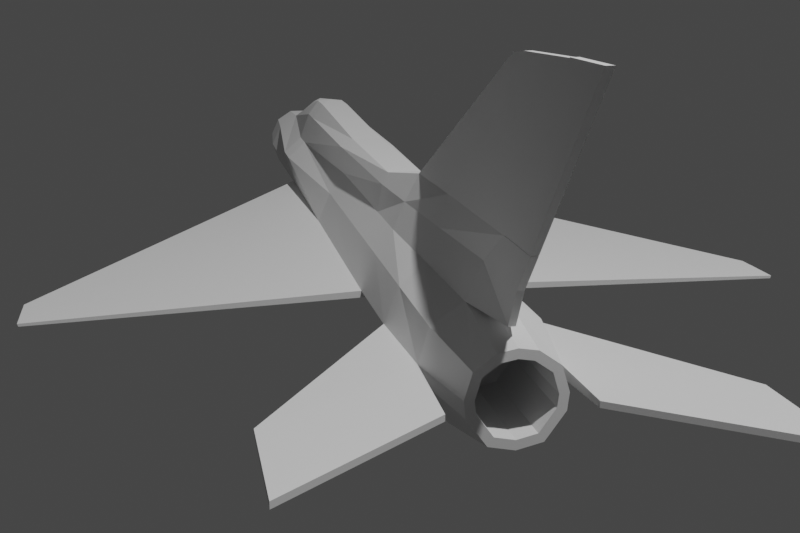 # Source: MiG-21.blend  (saved by Blender 3.0.42; exported with 4.5.12 LTS)
import bpy
from mathutils import Matrix  # noqa: F401  (used for matrix-valued properties, if any)

bpy.ops.wm.read_factory_settings(use_empty=True)
scene = bpy.context.scene
scene.name = 'Scene'

# ---- collections
col_collection = bpy.data.collections.new('Collection'); scene.collection.children.link(col_collection)

# ---- node groups
ng_auto_smooth = bpy.data.node_groups.new('Auto Smooth', 'GeometryNodeTree')
_s = ng_auto_smooth.interface.new_socket(name='Geometry', in_out='OUTPUT', socket_type='NodeSocketGeometry')
_s = ng_auto_smooth.interface.new_socket(name='Geometry', in_out='INPUT', socket_type='NodeSocketGeometry')
_s = ng_auto_smooth.interface.new_socket(name='Angle', in_out='INPUT', socket_type='NodeSocketFloat')
_s.subtype = 'ANGLE'
_s.min_value = 0.0
_s.max_value = 3.142
ng_auto_smooth.is_modifier = True
_N = ng_auto_smooth.nodes; _L = ng_auto_smooth.links
n0 = _N.new('NodeGroupOutput'); n0.name = 'Group Output'; n0.location = (480, -100)
n1 = _N.new('NodeGroupInput'); n1.name = 'Group Input'; n1.location = (-420, -300)
n2 = _N.new('NodeGroupInput'); n2.name = 'Group Input.001'; n2.location = (-60, -100)
n3 = _N.new('GeometryNodeSetShadeSmooth'); n3.name = 'Set Shade Smooth'; n3.location = (120, -100)
n3.domain = 'EDGE'
n4 = _N.new('GeometryNodeSetShadeSmooth'); n4.name = 'Set Shade Smooth.001'; n4.location = (300, -100)
n5 = _N.new('GeometryNodeInputMeshEdgeAngle'); n5.name = 'Edge Angle'; n5.location = (-420, -220)
n6 = _N.new('GeometryNodeInputEdgeSmooth'); n6.name = 'Is Edge Smooth'; n6.location = (-60, -160)
n7 = _N.new('GeometryNodeInputShadeSmooth'); n7.name = 'Is Face Smooth'; n7.location = (-240, -340)
n8 = _N.new('FunctionNodeBooleanMath'); n8.name = 'Boolean Math'; n8.location = (-60, -220)
n9 = _N.new('FunctionNodeCompare'); n9.name = 'Compare'; n9.location = (-240, -180)
n9.operation = 'LESS_EQUAL'
_L.new(n5.outputs[0], n9.inputs[0])
_L.new(n4.outputs[0], n0.inputs[0])
_L.new(n1.outputs[1], n9.inputs[1])
_L.new(n9.outputs[0], n8.inputs[0])
_L.new(n7.outputs[0], n8.inputs[1])
_L.new(n2.outputs[0], n3.inputs[0])
_L.new(n6.outputs[0], n3.inputs[1])
_L.new(n3.outputs[0], n4.inputs[0])
_L.new(n8.outputs[0], n3.inputs[2])
n0.is_active_output = True

# ---- world
world_world = bpy.data.worlds.new('World'); scene.world = world_world
world_world.use_nodes = True; world_world.node_tree.nodes.clear()
_N = world_world.node_tree.nodes; _L = world_world.node_tree.links
n0 = _N.new('ShaderNodeOutputWorld'); n0.name = 'World Output'; n0.location = (300, 300)
n1 = _N.new('ShaderNodeBackground'); n1.name = 'Background'; n1.location = (10, 300)
n1.inputs[0].default_value = (0.05088, 0.05088, 0.05088, 1.0)
_L.new(n1.outputs[0], n0.inputs[0])
n0.is_active_output = True
world_world.color = (0.05088, 0.05088, 0.05088)
world_world.use_sun_shadow = False
world_world.sun_shadow_jitter_overblur = 0.0

# ---- cameras
cam_camera = bpy.data.cameras.new('Camera')
cam_camera.clip_end = 100.0
cam_camera.ortho_scale = 7.314

# ---- lights
light_light = bpy.data.lights.new('Light', 'POINT')
light_light.transmission_factor = 0.0
light_light.energy = 1000.0
light_light.shadow_soft_size = 0.1
light_light.shadow_maximum_resolution = 0.006
light_light.use_absolute_resolution = True

# ---- meshes
me_cylinder = bpy.data.meshes.new('Cylinder')
me_cylinder.from_pydata([(0.8625, 0.0, -1.0), (0.9998, 0.0, 1.0), (0.725, -0.4675, -1.0), (0.8404, -0.5419, 1.0), (0.3572, -0.7853, -1.0), (0.414, -0.9103, 1.0), (-0.1241, -0.8537, -1.0), (-0.09724, -1.094, 1.0), (-0.566, -0.6511, -1.0), (-0.6635, -0.8345, 1.0), (-0.8281, -0.2418, -1.0), (-0.9994, -0.3099, 1.0), (1.06, 0.0, 6.431), (0.8913, -0.5748, 6.431), (0.2356, -0.9654, 6.431), (-0.1031, -1.16, 6.431), (-0.7493, -1.296, 6.431), (-1.147, -0.8443, 6.431), (1.06, 0.0, 7.303), (0.8913, -0.5748, 7.303), (0.2356, -0.9654, 7.303), (-0.1031, -1.16, 7.303), (-0.7493, -1.296, 7.303), (-1.147, -0.8443, 7.303), (1.047, 0.0, 17.54), (0.8803, -0.5677, 17.54), (0.1117, -0.9535, 17.54), (-0.01384, -1.146, 17.54), (-0.695, -0.8741, 17.54), (-1.156, -0.5436, 17.54), (1.047, 0.0, 21.75), (0.8803, -0.5677, 21.75), (0.1117, -1.05, 21.75), (-0.1019, -1.05, 21.75), (-0.695, -0.8741, 21.75), (-1.047, -0.3246, 21.75), (0.904, 2.273e-09, -1.0), (0.7587, -0.4939, -1.0), (0.3701, -0.8296, -1.0), (-0.1383, -0.9019, -1.0), (-0.6051, -0.6878, -1.0), (-0.882, -0.2554, -1.0), (0.8625, 0.0, 1.001), (0.725, -0.4675, 1.001), (0.3572, -0.7853, 1.001), (-0.1241, -0.8537, 1.001), (-0.566, -0.6511, 1.001), (-0.8281, -0.2418, 1.001), (0.282, -7.261, 16.31), (0.2281, -7.28, 16.31), (-0.8816, 2.273e-09, -1.0), (-0.999, 0.0, 1.0), (-1.047, 1.188e-05, 21.75), (-0.8277, 0.0, -1.0), (-0.8277, 0.0, 1.001), (-1.875, -0.1911, 4.425), (-2.14, -0.3287, 6.376), (-2.14, -0.3287, 7.303), (-2.182, -0.05799, 17.54), (-2.281, -0.05799, 22.73), (-1.967, 1.396e-15, 4.425), (-2.173, 4.078e-05, 6.376), (-1.787, -0.6037, 7.303), (-1.787, -0.6037, 6.431), (-1.664, -0.05799, 21.75), (-1.664, -0.3246, 17.54), (-1.43, -0.3099, 2.965), (-1.429, 0.0, 2.965), (-1.164, -0.5458, 11.99), (0.2274, -0.96, 11.99), (-0.06222, -1.154, 11.99), (1.054, 0.0, 11.99), (-0.6997, -0.88, 11.99), (0.8863, -0.5715, 11.99), (0.2818, -7.26, 16.39), (0.2281, -7.28, 16.39), (-1.951, -0.3268, 11.99), (-1.781, -0.6019, 11.99), (-1.158, -0.5442, 16.04), (0.2202, -0.9553, 16.62), (0.2816, -7.26, 16.62), (-1.933, -0.3252, 16.04), (-0.02689, -1.148, 16.62), (1.049, 0.0, 16.04), (-0.6963, -0.8757, 16.04), (0.8819, -0.5687, 16.04), (0.2282, -7.279, 16.62), (-1.7, -0.4482, 16.04), (-1.047, -0.05799, 23.01), (-2.281, -0.05799, 23.86), (-1.664, -0.05799, 23.34), (-4.799, -0.05799, 22.91), (-4.898, -0.05799, 24.98), (-0.05785, -1.146, 19.65), (-0.695, -0.8741, 19.65), (1.047, 0.0, 19.65), (0.8803, -0.5677, 19.65), (-1.102, -0.4341, 19.65), (0.1117, -0.9535, 19.65), (-2.232, -0.05799, 19.65), (-1.664, -0.1913, 19.65), (-4.848, -0.05799, 23.35), (0.5179, -1.243e-07, 23.34), (0.4461, -0.3253, 23.34), (0.08026, -0.5886, 23.34), (-0.1236, -0.611, 23.34), (-0.4502, -0.5112, 23.34), (-0.6447, -0.2398, 23.34), (-0.6869, -1.243e-07, 23.34), (0.725, 0.4675, -1.0), (0.8404, 0.5419, 1.0), (0.3572, 0.7853, -1.0), (0.414, 0.9103, 1.0), (-0.1241, 0.8537, -1.0), (-0.09724, 1.094, 1.0), (-0.566, 0.6511, -1.0), (-0.6635, 0.8345, 1.0), (-0.8281, 0.2418, -1.0), (-0.9994, 0.3099, 1.0), (0.8913, 0.5748, 6.431), (0.2356, 0.9654, 6.431), (-0.1031, 1.16, 6.431), (-0.7493, 1.296, 6.431), (-1.147, 0.8443, 6.431), (0.8913, 0.5748, 7.303), (0.2356, 0.9654, 7.303), (-0.1031, 1.16, 7.303), (-0.7493, 1.296, 7.303), (-1.147, 0.8443, 7.303), (0.8803, 0.5677, 17.54), (0.1117, 0.9535, 17.54), (-0.01384, 1.146, 17.54), (-0.695, 0.8741, 17.54), (-1.156, 0.5436, 17.54), (0.8803, 0.5677, 21.75), (0.1117, 1.05, 21.75), (-0.1019, 1.05, 21.75), (-0.695, 0.8741, 21.75), (-1.047, 0.3246, 21.75), (0.7587, 0.4939, -1.0), (0.3701, 0.8296, -1.0), (-0.1383, 0.9019, -1.0), (-0.6051, 0.6878, -1.0), (-0.882, 0.2554, -1.0), (0.725, 0.4675, 1.001), (0.3572, 0.7853, 1.001), (-0.1241, 0.8537, 1.001), (-0.566, 0.6511, 1.001), (-0.8281, 0.2418, 1.001), (0.282, 7.261, 16.31), (0.2281, 7.28, 16.31), (-1.875, 0.1911, 4.425), (-2.14, 0.3287, 6.376), (-2.14, 0.3287, 7.303), (-2.182, 0.05799, 17.54), (-2.281, 0.05799, 22.73), (-1.787, 0.6037, 7.303), (-1.787, 0.6037, 6.431), (-1.664, 0.05799, 21.75), (-1.664, 0.3246, 17.54), (-1.43, 0.3099, 2.965), (-1.164, 0.5458, 11.99), (0.2274, 0.96, 11.99), (-0.06222, 1.154, 11.99), (-0.6997, 0.88, 11.99), (0.8863, 0.5715, 11.99), (0.2818, 7.26, 16.39), (0.2281, 7.28, 16.39), (-1.951, 0.3268, 11.99), (-1.781, 0.6019, 11.99), (-1.158, 0.5442, 16.04), (0.2202, 0.9553, 16.62), (0.2816, 7.26, 16.62), (-1.933, 0.3252, 16.04), (-0.02689, 1.148, 16.62), (-0.6963, 0.8757, 16.04), (0.8819, 0.5687, 16.04), (0.2282, 7.279, 16.62), (-1.7, 0.4482, 16.04), (-1.047, 0.05799, 23.01), (-2.281, 0.05799, 23.86), (-1.664, 0.05799, 23.34), (-4.799, 0.05799, 22.91), (-4.898, 0.05799, 24.98), (-0.05785, 1.146, 19.65), (-0.695, 0.8741, 19.65), (0.8803, 0.5677, 19.65), (-1.102, 0.4341, 19.65), (0.1117, 0.9535, 19.65), (-2.232, 0.05799, 19.65), (-1.664, 0.1913, 19.65), (-4.848, 0.05799, 23.35), (0.4461, 0.3253, 23.34), (0.08026, 0.5886, 23.34), (-0.1236, 0.611, 23.34), (-0.4502, 0.5112, 23.34), (-0.6447, 0.2398, 23.34), (0.5831, -0.4155, 23.34), (0.6748, -1.243e-07, 23.34), (0.1371, -0.7365, 23.34), (-0.1382, -0.7668, 23.34), (-0.5445, -0.6427, 23.34), (-0.7896, -0.3007, 23.34), (-0.8426, -1.243e-07, 23.34), (0.5831, 0.4155, 23.34), (0.1371, 0.7365, 23.34), (-0.1382, 0.7668, 23.34), (-0.5445, 0.6427, 23.34), (-0.7896, 0.3007, 23.34), (0.4461, -0.3253, 21.32), (0.5179, -2.805e-07, 21.32), (0.08025, -0.5886, 21.32), (-0.1236, -0.611, 21.32), (-0.4502, -0.5112, 21.32), (-0.6447, -0.2398, 21.32), (-0.6869, -2.805e-07, 21.32), (0.4461, 0.3253, 21.32), (0.08025, 0.5886, 21.32), (-0.1236, 0.611, 21.32), (-0.4502, 0.5112, 21.32), (-0.6447, 0.2398, 21.32)], [], [(36, 1, 3, 37), (37, 3, 5, 38), (38, 5, 7, 39), (39, 7, 9, 40), (40, 9, 11, 41), (16, 15, 21, 22), (67, 66, 55, 60), (11, 9, 16, 17), (9, 7, 15, 16), (7, 5, 14, 15), (5, 3, 13, 14), (3, 1, 12, 13), (13, 12, 18, 19), (17, 16, 22, 23), (14, 13, 19, 20), (100, 64, 59, 99), (15, 14, 20, 21), (94, 93, 33, 34), (63, 62, 57, 56), (21, 20, 48, 49), (84, 82, 27, 28), (85, 83, 24, 25), (78, 84, 28, 29), (79, 85, 25, 26), (108, 107, 214, 215), (96, 95, 30, 31), (97, 94, 34, 35), (98, 96, 31, 32), (2, 0, 36, 37), (4, 2, 37, 38), (6, 4, 38, 39), (8, 6, 39, 40), (10, 8, 40, 41), (53, 10, 41, 50), (4, 6, 45, 44), (6, 8, 46, 45), (0, 2, 43, 42), (8, 10, 47, 46), (2, 4, 44, 43), (171, 174, 131, 130), (174, 171, 172, 177), (70, 21, 49, 75), (26, 27, 82, 79), (10, 53, 54, 47), (41, 11, 51, 50), (60, 55, 56, 61), (66, 63, 56, 55), (87, 65, 58, 81), (78, 29, 65, 87), (11, 17, 63, 66), (17, 23, 62, 63), (97, 35, 64, 100), (51, 11, 66, 67), (23, 68, 77, 62), (62, 77, 76, 57), (20, 69, 74, 48), (82, 70, 75, 86), (49, 48, 74, 75), (20, 19, 73, 69), (23, 22, 72, 68), (19, 18, 71, 73), (22, 21, 70, 72), (82, 86, 80, 79), (68, 78, 87, 77), (77, 87, 81, 76), (76, 168, 153, 57), (69, 79, 80, 74), (75, 74, 80, 86), (68, 72, 84, 78), (73, 71, 83, 85), (72, 70, 82, 84), (59, 64, 90, 89), (64, 35, 88, 90), (99, 59, 92, 101), (58, 99, 101, 91), (29, 97, 100, 65), (27, 26, 98, 93), (26, 25, 96, 98), (29, 28, 94, 97), (25, 24, 95, 96), (28, 27, 93, 94), (65, 100, 99, 58), (35, 34, 201, 202), (33, 32, 199, 200), (31, 30, 198, 197), (52, 35, 202, 203), (34, 33, 200, 201), (32, 31, 197, 199), (36, 139, 110, 1), (139, 140, 112, 110), (140, 141, 114, 112), (141, 142, 116, 114), (142, 143, 118, 116), (122, 127, 126, 121), (67, 60, 151, 160), (118, 123, 122, 116), (116, 122, 121, 114), (114, 121, 120, 112), (112, 120, 119, 110), (110, 119, 12, 1), (119, 124, 18, 12), (123, 128, 127, 122), (120, 125, 124, 119), (190, 189, 155, 158), (121, 126, 125, 120), (185, 137, 136, 184), (157, 152, 153, 156), (126, 150, 149, 125), (175, 132, 131, 174), (176, 129, 24, 83), (170, 133, 132, 175), (171, 130, 129, 176), (186, 134, 30, 95), (187, 138, 137, 185), (188, 135, 134, 186), (109, 139, 36, 0), (111, 140, 139, 109), (113, 141, 140, 111), (115, 142, 141, 113), (117, 143, 142, 115), (53, 50, 143, 117), (111, 145, 146, 113), (113, 146, 147, 115), (0, 42, 144, 109), (115, 147, 148, 117), (109, 144, 145, 111), (43, 44, 45, 46, 47, 54, 148, 147, 146, 145, 144, 42), (163, 167, 150, 126), (117, 148, 54, 53), (143, 50, 51, 118), (60, 61, 152, 151), (160, 151, 152, 157), (178, 173, 154, 159), (170, 178, 159, 133), (118, 160, 157, 123), (123, 157, 156, 128), (187, 190, 158, 138), (51, 67, 160, 118), (128, 156, 169, 161), (156, 153, 168, 169), (81, 173, 168, 76), (125, 149, 166, 162), (174, 177, 167, 163), (150, 167, 166, 149), (125, 162, 165, 124), (128, 161, 164, 127), (124, 165, 71, 18), (127, 164, 163, 126), (161, 169, 178, 170), (169, 168, 173, 178), (56, 57, 61), (162, 166, 172, 171), (167, 177, 172, 166), (161, 170, 175, 164), (165, 176, 83, 71), (164, 175, 174, 163), (155, 180, 181, 158), (158, 181, 179, 138), (59, 155, 183, 92), (189, 191, 183, 155), (154, 182, 191, 189), (133, 159, 190, 187), (131, 184, 188, 130), (130, 188, 186, 129), (133, 187, 185, 132), (129, 186, 95, 24), (132, 185, 184, 131), (159, 154, 189, 190), (33, 93, 98, 32), (136, 135, 188, 184), (138, 208, 207, 137), (136, 206, 205, 135), (134, 204, 198, 30), (52, 203, 208, 138), (137, 207, 206, 136), (135, 205, 204, 134), (102, 103, 197, 198), (103, 104, 199, 197), (104, 105, 200, 199), (105, 106, 201, 200), (106, 107, 202, 201), (107, 108, 203, 202), (192, 102, 198, 204), (193, 192, 204, 205), (194, 193, 205, 206), (195, 194, 206, 207), (196, 195, 207, 208), (108, 196, 208, 203), (210, 216, 217, 218, 219, 220, 215, 214, 213, 212, 211, 209), (105, 104, 211, 212), (194, 195, 219, 218), (102, 192, 216, 210), (106, 105, 212, 213), (195, 196, 220, 219), (103, 102, 210, 209), (192, 193, 217, 216), (107, 106, 213, 214), (196, 108, 215, 220), (104, 103, 209, 211), (193, 194, 218, 217), (35, 52, 88), (90, 88, 179, 181), (89, 90, 181, 180), (89, 180, 155, 59), (101, 92, 183, 191), (91, 101, 191, 182), (91, 182, 154, 58), (58, 154, 173, 81), (61, 153, 152), (61, 57, 153), (176, 165, 162, 171), (85, 79, 69, 73), (88, 52, 179), (179, 52, 138)])
_uv = me_cylinder.uv_layers.new(name='UVMap')
_uv.uv.foreach_set('vector', [0.7273, 0.5, 0.7273, 1.0, 0.6364, 1.0, 0.6364, 0.5, 0.6364, 0.5, 0.6364, 1.0, 0.5455, 1.0, 0.5455, 0.5, 0.5455, 0.5, 0.5455, 1.0, 0.4545, 1.0, 0.4545, 0.5, 0.4545, 0.5, 0.4545, 1.0, 0.3636, 1.0, 0.3636, 0.5, 0.3636, 0.5, 0.3636, 1.0, 0.2727, 1.0, 0.2727, 0.5, 0.3636, 1.0, 0.4545, 1.0, 0.4545, 1.0, 0.3636, 1.0, 0.2275, 1.0, 0.2727, 1.0, 0.2727, 1.0, 0.2275, 1.0, 0.2727, 1.0, 0.3636, 1.0, 0.3636, 1.0, 0.2727, 1.0, 0.3636, 1.0, 0.4545, 1.0, 0.4545, 1.0, 0.3636, 1.0, 0.4545, 1.0, 0.5455, 1.0, 0.5455, 1.0, 0.4545, 1.0, 0.5455, 1.0, 0.6364, 1.0, 0.6364, 1.0, 0.5455, 1.0, 0.6364, 1.0, 0.7273, 1.0, 0.7273, 1.0, 0.6364, 1.0, 0.6364, 1.0, 0.7273, 1.0, 0.7273, 1.0, 0.6364, 1.0, 0.2727, 1.0, 0.3636, 1.0, 0.3636, 1.0, 0.2727, 1.0, 0.5455, 1.0, 0.6364, 1.0, 0.6364, 1.0, 0.5455, 1.0, 0.2727, 1.0, 0.2727, 1.0, 0.2727, 1.0, 0.2727, 1.0, 0.4545, 1.0, 0.5455, 1.0, 0.5455, 1.0, 0.4545, 1.0, 0.3636, 1.0, 0.4545, 1.0, 0.4545, 1.0, 0.3636, 1.0, 0.2727, 1.0, 0.2727, 1.0, 0.2727, 1.0, 0.2727, 1.0, 0.4545, 1.0, 0.5455, 1.0, 0.5455, 1.0, 0.4545, 1.0, 0.3636, 1.0, 0.4545, 1.0, 0.4545, 1.0, 0.3636, 1.0, 0.6364, 1.0, 0.7273, 1.0, 0.7273, 1.0, 0.6364, 1.0, 0.2727, 1.0, 0.3636, 1.0, 0.3636, 1.0, 0.2727, 1.0, 0.5455, 1.0, 0.6364, 1.0, 0.6364, 1.0, 0.5455, 1.0, 0.1379, 0.4904, 0.1345, 0.4407, 0.1345, 0.4407, 0.1379, 0.4904, 0.6364, 1.0, 0.7273, 1.0, 0.7273, 1.0, 0.6364, 1.0, 0.2727, 1.0, 0.3636, 1.0, 0.3636, 1.0, 0.2727, 1.0, 0.5455, 1.0, 0.6364, 1.0, 0.6364, 1.0, 0.5455, 1.0, 0.895, 0.1243, 0.9399, 0.2227, 0.9876, 0.2158, 0.9314, 0.09283, 0.8041, 0.06587, 0.895, 0.1243, 0.9314, 0.09283, 0.8176, 0.01972, 0.6959, 0.06587, 0.8041, 0.06587, 0.8176, 0.01972, 0.6824, 0.01972, 0.605, 0.1243, 0.6959, 0.06587, 0.6824, 0.01972, 0.5686, 0.09283, 0.5601, 0.2227, 0.605, 0.1243, 0.5686, 0.09283, 0.5124, 0.2158, 0.5677, 0.2759, 0.5601, 0.2227, 0.5124, 0.2158, 0.522, 0.2824, 0.8041, 0.06587, 0.6959, 0.06587, 0.6959, 0.06587, 0.8041, 0.06587, 0.6959, 0.06587, 0.605, 0.1243, 0.605, 0.1243, 0.6959, 0.06587, 0.9399, 0.2227, 0.895, 0.1243, 0.895, 0.1243, 0.9399, 0.2227, 0.605, 0.1243, 0.5601, 0.2227, 0.5601, 0.2227, 0.605, 0.1243, 0.895, 0.1243, 0.8041, 0.06587, 0.8041, 0.06587, 0.895, 0.1243, 0.5455, 1.0, 0.4545, 1.0, 0.4545, 1.0, 0.5455, 1.0, 0.4545, 1.0, 0.5455, 1.0, 0.5455, 1.0, 0.4545, 1.0, 0.4545, 1.0, 0.4545, 1.0, 0.4545, 1.0, 0.4545, 1.0, 0.5455, 1.0, 0.4545, 1.0, 0.4545, 1.0, 0.5455, 1.0, 0.5601, 0.2227, 0.5677, 0.2759, 0.5677, 0.2759, 0.5601, 0.2227, 0.2727, 0.5, 0.2727, 1.0, 0.2275, 1.0, 0.2275, 0.5, 0.2275, 1.0, 0.2727, 1.0, 0.2727, 1.0, 0.2275, 1.0, 0.2727, 1.0, 0.2727, 1.0, 0.2727, 1.0, 0.2727, 1.0, 0.2727, 1.0, 0.2727, 1.0, 0.2727, 1.0, 0.2727, 1.0, 0.2727, 1.0, 0.2727, 1.0, 0.2727, 1.0, 0.2727, 1.0, 0.2727, 1.0, 0.2727, 1.0, 0.2727, 1.0, 0.2727, 1.0, 0.2727, 1.0, 0.2727, 1.0, 0.2727, 1.0, 0.2727, 1.0, 0.2727, 1.0, 0.2727, 1.0, 0.2727, 1.0, 0.2727, 1.0, 0.2275, 1.0, 0.2727, 1.0, 0.2727, 1.0, 0.2275, 1.0, 0.2727, 1.0, 0.2727, 1.0, 0.2727, 1.0, 0.2727, 1.0, 0.2727, 1.0, 0.2727, 1.0, 0.2727, 1.0, 0.2727, 1.0, 0.5455, 1.0, 0.5455, 1.0, 0.5455, 1.0, 0.5455, 1.0, 0.4545, 1.0, 0.4545, 1.0, 0.4545, 1.0, 0.4545, 1.0, 0.4545, 1.0, 0.5455, 1.0, 0.5455, 1.0, 0.4545, 1.0, 0.5455, 1.0, 0.6364, 1.0, 0.6364, 1.0, 0.5455, 1.0, 0.2727, 1.0, 0.3636, 1.0, 0.3636, 1.0, 0.2727, 1.0, 0.6364, 1.0, 0.7273, 1.0, 0.7273, 1.0, 0.6364, 1.0, 0.3636, 1.0, 0.4545, 1.0, 0.4545, 1.0, 0.3636, 1.0, 0.4545, 1.0, 0.4545, 1.0, 0.5455, 1.0, 0.5455, 1.0, 0.2727, 1.0, 0.2727, 1.0, 0.2727, 1.0, 0.2727, 1.0, 0.2727, 1.0, 0.2727, 1.0, 0.2727, 1.0, 0.2727, 1.0, 0.2727, 1.0, 0.2727, 1.0, 0.2727, 1.0, 0.2727, 1.0, 0.5455, 1.0, 0.5455, 1.0, 0.5455, 1.0, 0.5455, 1.0, 0.4545, 1.0, 0.5455, 1.0, 0.5455, 1.0, 0.4545, 1.0, 0.2727, 1.0, 0.3636, 1.0, 0.3636, 1.0, 0.2727, 1.0, 0.6364, 1.0, 0.7273, 1.0, 0.7273, 1.0, 0.6364, 1.0, 0.3636, 1.0, 0.4545, 1.0, 0.4545, 1.0, 0.3636, 1.0, 0.2727, 1.0, 0.2727, 1.0, 0.2727, 1.0, 0.2727, 1.0, 0.2727, 1.0, 0.2727, 1.0, 0.2727, 1.0, 0.2727, 1.0, 0.2727, 1.0, 0.2727, 1.0, 0.2727, 1.0, 0.2727, 1.0, 0.2727, 1.0, 0.2727, 1.0, 0.2727, 1.0, 0.2727, 1.0, 0.2727, 1.0, 0.2727, 1.0, 0.2727, 1.0, 0.2727, 1.0, 0.4545, 1.0, 0.5455, 1.0, 0.5455, 1.0, 0.4545, 1.0, 0.5455, 1.0, 0.6364, 1.0, 0.6364, 1.0, 0.5455, 1.0, 0.2727, 1.0, 0.3636, 1.0, 0.3636, 1.0, 0.2727, 1.0, 0.6364, 1.0, 0.7273, 1.0, 0.7273, 1.0, 0.6364, 1.0, 0.3636, 1.0, 0.4545, 1.0, 0.4545, 1.0, 0.3636, 1.0, 0.2727, 1.0, 0.2727, 1.0, 0.2727, 1.0, 0.2727, 1.0, 0.2727, 1.0, 0.3636, 1.0, 0.3636, 1.0, 0.2727, 1.0, 0.1824, 0.01972, 0.3176, 0.01972, 0.3176, 0.01972, 0.1824, 0.01972, 0.6364, 1.0, 0.7273, 1.0, 0.7273, 1.0, 0.6364, 1.0, 0.02202, 0.2824, 0.01244, 0.2158, 0.01244, 0.2158, 0.02202, 0.2824, 0.3636, 1.0, 0.4545, 1.0, 0.4545, 1.0, 0.3636, 1.0, 0.5455, 1.0, 0.6364, 1.0, 0.6364, 1.0, 0.5455, 1.0, 0.7273, 0.5, 0.6364, 0.5, 0.6364, 1.0, 0.7273, 1.0, 0.6364, 0.5, 0.5455, 0.5, 0.5455, 1.0, 0.6364, 1.0, 0.5455, 0.5, 0.4545, 0.5, 0.4545, 1.0, 0.5455, 1.0, 0.4545, 0.5, 0.3636, 0.5, 0.3636, 1.0, 0.4545, 1.0, 0.3636, 0.5, 0.2727, 0.5, 0.2727, 1.0, 0.3636, 1.0, 0.3636, 1.0, 0.3636, 1.0, 0.4545, 1.0, 0.4545, 1.0, 0.2275, 1.0, 0.2275, 1.0, 0.2727, 1.0, 0.2727, 1.0, 0.2727, 1.0, 0.2727, 1.0, 0.3636, 1.0, 0.3636, 1.0, 0.3636, 1.0, 0.3636, 1.0, 0.4545, 1.0, 0.4545, 1.0, 0.4545, 1.0, 0.4545, 1.0, 0.5455, 1.0, 0.5455, 1.0, 0.5455, 1.0, 0.5455, 1.0, 0.6364, 1.0, 0.6364, 1.0, 0.6364, 1.0, 0.6364, 1.0, 0.7273, 1.0, 0.7273, 1.0, 0.6364, 1.0, 0.6364, 1.0, 0.7273, 1.0, 0.7273, 1.0, 0.2727, 1.0, 0.2727, 1.0, 0.3636, 1.0, 0.3636, 1.0, 0.5455, 1.0, 0.5455, 1.0, 0.6364, 1.0, 0.6364, 1.0, 0.2727, 1.0, 0.2727, 1.0, 0.2727, 1.0, 0.2727, 1.0, 0.4545, 1.0, 0.4545, 1.0, 0.5455, 1.0, 0.5455, 1.0, 0.3636, 1.0, 0.3636, 1.0, 0.4545, 1.0, 0.4545, 1.0, 0.2727, 1.0, 0.2727, 1.0, 0.2727, 1.0, 0.2727, 1.0, 0.4545, 1.0, 0.4545, 1.0, 0.5455, 1.0, 0.5455, 1.0, 0.3636, 1.0, 0.3636, 1.0, 0.4545, 1.0, 0.4545, 1.0, 0.6364, 1.0, 0.6364, 1.0, 0.7273, 1.0, 0.7273, 1.0, 0.2727, 1.0, 0.2727, 1.0, 0.3636, 1.0, 0.3636, 1.0, 0.5455, 1.0, 0.5455, 1.0, 0.6364, 1.0, 0.6364, 1.0, 0.6364, 1.0, 0.6364, 1.0, 0.7273, 1.0, 0.7273, 1.0, 0.2727, 1.0, 0.2727, 1.0, 0.3636, 1.0, 0.3636, 1.0, 0.5455, 1.0, 0.5455, 1.0, 0.6364, 1.0, 0.6364, 1.0, 0.895, 0.1243, 0.9314, 0.09283, 0.9876, 0.2158, 0.9399, 0.2227, 0.8041, 0.06587, 0.8176, 0.01972, 0.9314, 0.09283, 0.895, 0.1243, 0.6959, 0.06587, 0.6824, 0.01972, 0.8176, 0.01972, 0.8041, 0.06587, 0.605, 0.1243, 0.5686, 0.09283, 0.6824, 0.01972, 0.6959, 0.06587, 0.5601, 0.2227, 0.5124, 0.2158, 0.5686, 0.09283, 0.605, 0.1243, 0.5677, 0.2759, 0.522, 0.2824, 0.5124, 0.2158, 0.5601, 0.2227, 0.8041, 0.06587, 0.8041, 0.06587, 0.6959, 0.06587, 0.6959, 0.06587, 0.6959, 0.06587, 0.6959, 0.06587, 0.605, 0.1243, 0.605, 0.1243, 0.9399, 0.2227, 0.9399, 0.2227, 0.895, 0.1243, 0.895, 0.1243, 0.605, 0.1243, 0.605, 0.1243, 0.5601, 0.2227, 0.5601, 0.2227, 0.895, 0.1243, 0.895, 0.1243, 0.8041, 0.06587, 0.8041, 0.06587, 0.895, 0.1243, 0.8041, 0.06587, 0.6959, 0.06587, 0.605, 0.1243, 0.5601, 0.2227, 0.5677, 0.2759, 0.5601, 0.2227, 0.605, 0.1243, 0.6959, 0.06587, 0.8041, 0.06587, 0.895, 0.1243, 0.9399, 0.2227, 0.4545, 1.0, 0.4545, 1.0, 0.4545, 1.0, 0.4545, 1.0, 0.5601, 0.2227, 0.5601, 0.2227, 0.5677, 0.2759, 0.5677, 0.2759, 0.2727, 0.5, 0.2275, 0.5, 0.2275, 1.0, 0.2727, 1.0, 0.2275, 1.0, 0.2275, 1.0, 0.2727, 1.0, 0.2727, 1.0, 0.2727, 1.0, 0.2727, 1.0, 0.2727, 1.0, 0.2727, 1.0, 0.2727, 1.0, 0.2727, 1.0, 0.2727, 1.0, 0.2727, 1.0, 0.2727, 1.0, 0.2727, 1.0, 0.2727, 1.0, 0.2727, 1.0, 0.2727, 1.0, 0.2727, 1.0, 0.2727, 1.0, 0.2727, 1.0, 0.2727, 1.0, 0.2727, 1.0, 0.2727, 1.0, 0.2727, 1.0, 0.2727, 1.0, 0.2727, 1.0, 0.2727, 1.0, 0.2727, 1.0, 0.2275, 1.0, 0.2275, 1.0, 0.2727, 1.0, 0.2727, 1.0, 0.2727, 1.0, 0.2727, 1.0, 0.2727, 1.0, 0.2727, 1.0, 0.2727, 1.0, 0.2727, 1.0, 0.2727, 1.0, 0.2727, 1.0, 0.2727, 1.0, 0.2727, 1.0, 0.2727, 1.0, 0.2727, 1.0, 0.5455, 1.0, 0.5455, 1.0, 0.5455, 1.0, 0.5455, 1.0, 0.4545, 1.0, 0.4545, 1.0, 0.4545, 1.0, 0.4545, 1.0, 0.4545, 1.0, 0.4545, 1.0, 0.5455, 1.0, 0.5455, 1.0, 0.5455, 1.0, 0.5455, 1.0, 0.6364, 1.0, 0.6364, 1.0, 0.2727, 1.0, 0.2727, 1.0, 0.3636, 1.0, 0.3636, 1.0, 0.6364, 1.0, 0.6364, 1.0, 0.7273, 1.0, 0.7273, 1.0, 0.3636, 1.0, 0.3636, 1.0, 0.4545, 1.0, 0.4545, 1.0, 0.2727, 1.0, 0.2727, 1.0, 0.2727, 1.0, 0.2727, 1.0, 0.2727, 1.0, 0.2727, 1.0, 0.2727, 1.0, 0.2727, 1.0, 0.2727, 1.0, 0.2727, 1.0, 0.2727, 1.0, 0.5455, 1.0, 0.5455, 1.0, 0.5455, 1.0, 0.5455, 1.0, 0.4545, 1.0, 0.4545, 1.0, 0.5455, 1.0, 0.5455, 1.0, 0.2727, 1.0, 0.2727, 1.0, 0.3636, 1.0, 0.3636, 1.0, 0.6364, 1.0, 0.6364, 1.0, 0.7273, 1.0, 0.7273, 1.0, 0.3636, 1.0, 0.3636, 1.0, 0.4545, 1.0, 0.4545, 1.0, 0.2727, 1.0, 0.2727, 1.0, 0.2727, 1.0, 0.2727, 1.0, 0.2727, 1.0, 0.2727, 1.0, 0.2727, 1.0, 0.2727, 1.0, 0.2727, 1.0, 0.2727, 1.0, 0.2727, 1.0, 0.2727, 1.0, 0.2727, 1.0, 0.2727, 1.0, 0.2727, 1.0, 0.2727, 1.0, 0.2727, 1.0, 0.2727, 1.0, 0.2727, 1.0, 0.2727, 1.0, 0.2727, 1.0, 0.2727, 1.0, 0.2727, 1.0, 0.2727, 1.0, 0.4545, 1.0, 0.4545, 1.0, 0.5455, 1.0, 0.5455, 1.0, 0.5455, 1.0, 0.5455, 1.0, 0.6364, 1.0, 0.6364, 1.0, 0.2727, 1.0, 0.2727, 1.0, 0.3636, 1.0, 0.3636, 1.0, 0.6364, 1.0, 0.6364, 1.0, 0.7273, 1.0, 0.7273, 1.0, 0.3636, 1.0, 0.3636, 1.0, 0.4545, 1.0, 0.4545, 1.0, 0.2727, 1.0, 0.2727, 1.0, 0.2727, 1.0, 0.2727, 1.0, 0.4545, 1.0, 0.4545, 1.0, 0.5455, 1.0, 0.5455, 1.0, 0.4545, 1.0, 0.5455, 1.0, 0.5455, 1.0, 0.4545, 1.0, 0.2727, 1.0, 0.2727, 1.0, 0.3636, 1.0, 0.3636, 1.0, 0.1824, 0.01972, 0.1824, 0.01972, 0.3176, 0.01972, 0.3176, 0.01972, 0.6364, 1.0, 0.6364, 1.0, 0.7273, 1.0, 0.7273, 1.0, 0.02202, 0.2824, 0.02202, 0.2824, 0.01244, 0.2158, 0.01244, 0.2158, 0.3636, 1.0, 0.3636, 1.0, 0.4545, 1.0, 0.4545, 1.0, 0.5455, 1.0, 0.5455, 1.0, 0.6364, 1.0, 0.6364, 1.0, 0.6443, 0.9442, 0.5805, 0.8628, 0.6364, 1.0, 0.7273, 1.0, 0.5805, 0.8628, 0.3894, 0.4361, 0.3176, 0.01972, 0.6364, 1.0, 0.3894, 0.4361, 0.4076, 0.7703, 0.4545, 1.0, 0.3176, 0.01972, 0.4076, 0.7703, 0.3297, 0.8336, 0.3636, 1.0, 0.4545, 1.0, 0.3297, 0.8336, 0.1345, 0.4407, 0.01244, 0.2158, 0.3636, 1.0, 0.1345, 0.4407, 0.1379, 0.4904, 0.02202, 0.2824, 0.01244, 0.2158, 0.6008, 0.9515, 0.6443, 0.9442, 0.7273, 1.0, 0.6364, 1.0, 0.4641, 0.7887, 0.6008, 0.9515, 0.6364, 1.0, 0.5455, 1.0, 0.3165, 0.4685, 0.4641, 0.7887, 0.5455, 1.0, 0.1824, 0.01972, 0.332, 0.8265, 0.3165, 0.4685, 0.1824, 0.01972, 0.3636, 1.0, 0.2593, 0.8161, 0.332, 0.8265, 0.3636, 1.0, 0.2727, 1.0, 0.1379, 0.4904, 0.2593, 0.8161, 0.2727, 1.0, 0.02202, 0.2824, 0.6443, 0.9442, 0.6008, 0.9515, 0.4641, 0.7887, 0.3165, 0.4685, 0.332, 0.8265, 0.2593, 0.8161, 0.1379, 0.4904, 0.1345, 0.4407, 0.3297, 0.8336, 0.4076, 0.7703, 0.3894, 0.4361, 0.5805, 0.8628, 0.4076, 0.7703, 0.3894, 0.4361, 0.3894, 0.4361, 0.4076, 0.7703, 0.3165, 0.4685, 0.332, 0.8265, 0.332, 0.8265, 0.3165, 0.4685, 0.6443, 0.9442, 0.6008, 0.9515, 0.6008, 0.9515, 0.6443, 0.9442, 0.3297, 0.8336, 0.4076, 0.7703, 0.4076, 0.7703, 0.3297, 0.8336, 0.332, 0.8265, 0.2593, 0.8161, 0.2593, 0.8161, 0.332, 0.8265, 0.5805, 0.8628, 0.6443, 0.9442, 0.6443, 0.9442, 0.5805, 0.8628, 0.6008, 0.9515, 0.4641, 0.7887, 0.4641, 0.7887, 0.6008, 0.9515, 0.1345, 0.4407, 0.3297, 0.8336, 0.3297, 0.8336, 0.1345, 0.4407, 0.2593, 0.8161, 0.1379, 0.4904, 0.1379, 0.4904, 0.2593, 0.8161, 0.3894, 0.4361, 0.5805, 0.8628, 0.5805, 0.8628, 0.3894, 0.4361, 0.4641, 0.7887, 0.3165, 0.4685, 0.3165, 0.4685, 0.4641, 0.7887, 0.2727, 1.0, 0.2727, 1.0, 0.2727, 1.0, 0.2727, 1.0, 0.2727, 1.0, 0.2727, 1.0, 0.2727, 1.0, 0.2727, 1.0, 0.2727, 1.0, 0.2727, 1.0, 0.2727, 1.0, 0.2727, 1.0, 0.2727, 1.0, 0.2727, 1.0, 0.2727, 1.0, 0.2727, 1.0, 0.2727, 1.0, 0.2727, 1.0, 0.2727, 1.0, 0.2727, 1.0, 0.2727, 1.0, 0.2727, 1.0, 0.2727, 1.0, 0.2727, 1.0, 0.2727, 1.0, 0.2727, 1.0, 0.2727, 1.0, 0.2727, 1.0, 0.2727, 1.0, 0.2727, 1.0, 0.2727, 1.0, 0.2727, 1.0, 0.2727, 1.0, 0.2727, 1.0, 0.2727, 1.0, 0.2727, 1.0, 0.2727, 1.0, 0.6364, 1.0, 0.6364, 1.0, 0.5455, 1.0, 0.5455, 1.0, 0.6364, 1.0, 0.5455, 1.0, 0.5455, 1.0, 0.6364, 1.0, 0.2727, 1.0, 0.2727, 1.0, 0.2727, 1.0, 0.2727, 1.0, 0.2727, 1.0, 0.2727, 1.0])
me_cylinder.update()
me_cylinder_001 = bpy.data.meshes.new('Cylinder.001')
me_cylinder_001.from_pydata([(0.1147, -1.05, 0.01241), (-0.0988, -1.05, 0.01241), (-0.05479, -1.146, -2.094), (0.1147, -0.9535, -2.094), (0.01902, -3.65, 3.118), (-0.08451, -3.65, 3.118), (-0.08451, -3.65, 1.815), (0.01902, -3.65, 1.815), (0.01902, -1.102, 1.883), (-0.08451, -1.102, 1.883), (0.01902, -3.65, 3.856), (-0.08451, -3.65, 3.856), (0.1147, 1.05, 0.01241), (-0.0988, 1.05, 0.01241), (-0.05479, 1.146, -2.094), (0.1147, 0.9535, -2.094), (0.01902, 3.65, 3.118), (-0.08451, 3.65, 3.118), (-0.08451, 3.65, 1.815), (0.01902, 3.65, 1.815), (0.01902, 1.102, 1.883), (-0.08451, 1.102, 1.883), (0.01902, 3.65, 3.856), (-0.08451, 3.65, 3.856)], [], [(3, 0, 4, 7), (6, 7, 4, 5), (1, 2, 6, 5), (2, 3, 7, 6), (5, 4, 10, 11), (8, 9, 11, 10), (1, 5, 11, 9), (0, 1, 9, 8), (4, 0, 8, 10), (1, 0, 3, 2), (15, 19, 16, 12), (18, 17, 16, 19), (13, 17, 18, 14), (14, 18, 19, 15), (17, 23, 22, 16), (20, 22, 23, 21), (13, 21, 23, 17), (12, 20, 21, 13), (16, 22, 20, 12), (13, 14, 15, 12)])
_uv = me_cylinder_001.uv_layers.new(name='UVMap')
_uv.uv.foreach_set('vector', [0.5455, 1.0, 0.5455, 1.0, 0.5455, 1.0, 0.5455, 1.0, 0.4545, 1.0, 0.5455, 1.0, 0.5455, 1.0, 0.4545, 1.0, 0.4545, 1.0, 0.4545, 1.0, 0.4545, 1.0, 0.4545, 1.0, 0.4545, 1.0, 0.5455, 1.0, 0.5455, 1.0, 0.4545, 1.0, 0.4545, 1.0, 0.5455, 1.0, 0.5455, 1.0, 0.4545, 1.0, 0.3176, 0.01972, 0.1824, 0.01972, 0.1824, 0.01972, 0.3176, 0.01972, 0.4545, 1.0, 0.4545, 1.0, 0.4545, 1.0, 0.4545, 1.0, 0.3176, 0.01972, 0.1824, 0.01972, 0.1824, 0.01972, 0.3176, 0.01972, 0.5455, 1.0, 0.5455, 1.0, 0.5455, 1.0, 0.5455, 1.0, 0.4545, 1.0, 0.5455, 1.0, 0.5455, 1.0, 0.4545, 1.0, 0.5455, 1.0, 0.5455, 1.0, 0.5455, 1.0, 0.5455, 1.0, 0.4545, 1.0, 0.4545, 1.0, 0.5455, 1.0, 0.5455, 1.0, 0.4545, 1.0, 0.4545, 1.0, 0.4545, 1.0, 0.4545, 1.0, 0.4545, 1.0, 0.4545, 1.0, 0.5455, 1.0, 0.5455, 1.0, 0.4545, 1.0, 0.4545, 1.0, 0.5455, 1.0, 0.5455, 1.0, 0.3176, 0.01972, 0.3176, 0.01972, 0.1824, 0.01972, 0.1824, 0.01972, 0.4545, 1.0, 0.4545, 1.0, 0.4545, 1.0, 0.4545, 1.0, 0.3176, 0.01972, 0.3176, 0.01972, 0.1824, 0.01972, 0.1824, 0.01972, 0.5455, 1.0, 0.5455, 1.0, 0.5455, 1.0, 0.5455, 1.0, 0.4545, 1.0, 0.4545, 1.0, 0.5455, 1.0, 0.5455, 1.0])
me_cylinder_001.update()
me_cylinder_002 = bpy.data.meshes.new('Cylinder.002')
me_cylinder_002.from_pydata([(0.0505, -0.05798, -0.1257), (0.05049, -0.05798, 1.003), (-2.566, -0.05799, 2.125), (-2.566, -0.05799, 3.163), (0.0505, 0.05799, -0.1257), (0.05049, 0.05799, 1.003), (-2.566, 0.05799, 2.125), (-2.566, 0.05799, 3.163)], [], [(0, 1, 3, 2), (4, 6, 7, 5), (1, 5, 7, 3), (3, 7, 6, 2), (1, 0, 4, 5), (0, 2, 6, 4)])
_uv = me_cylinder_002.uv_layers.new(name='UVMap')
_uv.uv.foreach_set('vector', [0.2727, 1.0, 0.2727, 1.0, 0.2727, 1.0, 0.2727, 1.0, 0.2727, 1.0, 0.2727, 1.0, 0.2727, 1.0, 0.2727, 1.0, 0.2727, 1.0, 0.2727, 1.0, 0.2727, 1.0, 0.2727, 1.0, 0.2727, 1.0, 0.2727, 1.0, 0.2727, 1.0, 0.2727, 1.0, 0.2727, 1.0, 0.2727, 1.0, 0.2727, 1.0, 0.2727, 1.0, 0.2727, 1.0, 0.2727, 1.0, 0.2727, 1.0, 0.2727, 1.0])
me_cylinder_002.update()
me_cylinder_003 = bpy.data.meshes.new('Cylinder.003')
me_cylinder_003.from_pydata([(-0.0405, -0.9535, 0.9542), (-0.166, -1.146, 0.9542), (0.06802, -0.9553, 0.03192), (-0.1791, -1.148, 0.03192), (-0.0405, 0.9535, 0.9542), (-0.166, 1.146, 0.9542), (0.06802, 0.9553, 0.03192), (-0.1791, 1.148, 0.03192), (-0.045, -4.212, 0.9135), (0.04441, -4.107, 0.9135), (-0.05154, -4.214, 0.03192), (0.09871, -4.108, 0.03192), (-0.045, 4.212, 0.9135), (0.04441, 4.107, 0.9135), (-0.05154, 4.214, 0.03192), (0.09871, 4.108, 0.03192)], [], [(11, 9, 8, 10), (5, 7, 6, 4), (1, 0, 2, 3), (10, 3, 2, 11), (14, 15, 6, 7), (1, 3, 10, 8), (2, 0, 9, 11), (0, 1, 8, 9), (14, 12, 13, 15), (5, 12, 14, 7), (6, 15, 13, 4), (4, 13, 12, 5)])
_uv = me_cylinder_003.uv_layers.new(name='UVMap')
_uv.uv.foreach_set('vector', [0.5455, 1.0, 0.5455, 1.0, 0.4545, 1.0, 0.4545, 1.0, 0.4545, 1.0, 0.4545, 1.0, 0.5455, 1.0, 0.5455, 1.0, 0.4545, 1.0, 0.5455, 1.0, 0.5455, 1.0, 0.4545, 1.0, 0.4545, 1.0, 0.4545, 1.0, 0.5455, 1.0, 0.5455, 1.0, 0.4545, 1.0, 0.5455, 1.0, 0.5455, 1.0, 0.4545, 1.0, 0.4545, 1.0, 0.4545, 1.0, 0.4545, 1.0, 0.4545, 1.0, 0.5455, 1.0, 0.5455, 1.0, 0.5455, 1.0, 0.5455, 1.0, 0.5455, 1.0, 0.4545, 1.0, 0.4545, 1.0, 0.5455, 1.0, 0.4545, 1.0, 0.4545, 1.0, 0.5455, 1.0, 0.5455, 1.0, 0.4545, 1.0, 0.4545, 1.0, 0.4545, 1.0, 0.4545, 1.0, 0.5455, 1.0, 0.5455, 1.0, 0.5455, 1.0, 0.5455, 1.0, 0.5455, 1.0, 0.5455, 1.0, 0.4545, 1.0, 0.4545, 1.0])
me_cylinder_003.update()
me_cylinder_004 = bpy.data.meshes.new('Cylinder.004')
me_cylinder_004.from_pydata([(0.1293, -7.26, 0.8729), (0.07602, -7.279, 0.8729), (0.1294, -7.26, 0.03192), (0.076, -7.279, 0.03192), (-0.045, -4.212, 0.9135), (0.04441, -4.107, 0.9135), (-0.05154, -4.214, 0.03192), (0.09871, -4.108, 0.03192)], [], [(3, 2, 0, 1), (5, 4, 1, 0), (7, 5, 0, 2), (4, 6, 3, 1), (3, 6, 7, 2), (7, 6, 4, 5)])
_uv = me_cylinder_004.uv_layers.new(name='UVMap')
_uv.uv.foreach_set('vector', [0.4545, 1.0, 0.5455, 1.0, 0.5455, 1.0, 0.4545, 1.0, 0.5455, 1.0, 0.4545, 1.0, 0.4545, 1.0, 0.5455, 1.0, 0.5455, 1.0, 0.5455, 1.0, 0.5455, 1.0, 0.5455, 1.0, 0.4545, 1.0, 0.4545, 1.0, 0.4545, 1.0, 0.4545, 1.0, 0.4545, 1.0, 0.4545, 1.0, 0.5455, 1.0, 0.5455, 1.0, 0.5455, 1.0, 0.4545, 1.0, 0.4545, 1.0, 0.5455, 1.0])
me_cylinder_004.update()
me_cylinder_005 = bpy.data.meshes.new('Cylinder.005')
me_cylinder_005.from_pydata([(0.1293, 7.26, 0.8729), (0.07602, 7.279, 0.8729), (0.1294, 7.26, 0.03192), (0.076, 7.279, 0.03192), (-0.045, 4.212, 0.9135), (0.04441, 4.107, 0.9135), (-0.05154, 4.214, 0.03192), (0.09871, 4.108, 0.03192)], [], [(3, 1, 0, 2), (5, 0, 1, 4), (7, 2, 0, 5), (4, 1, 3, 6), (6, 7, 5, 4), (3, 2, 7, 6)])
_uv = me_cylinder_005.uv_layers.new(name='UVMap')
_uv.uv.foreach_set('vector', [0.4545, 1.0, 0.4545, 1.0, 0.5455, 1.0, 0.5455, 1.0, 0.5455, 1.0, 0.5455, 1.0, 0.4545, 1.0, 0.4545, 1.0, 0.5455, 1.0, 0.5455, 1.0, 0.5455, 1.0, 0.5455, 1.0, 0.4545, 1.0, 0.4545, 1.0, 0.4545, 1.0, 0.4545, 1.0, 0.4545, 1.0, 0.5455, 1.0, 0.5455, 1.0, 0.4545, 1.0, 0.4545, 1.0, 0.5455, 1.0, 0.5455, 1.0, 0.4545, 1.0])
me_cylinder_005.update()
me_cone = bpy.data.meshes.new('Cone')
me_cone.from_pydata([(-7.861e-09, 0.6126, -1.043), (0.4332, 0.4332, -1.043), (0.6126, -3.159e-08, -1.043), (0.4332, -0.4332, -1.043), (-6.142e-08, -0.6126, -1.043), (-0.4332, -0.4332, -1.043), (-0.6126, 2.495e-09, -1.043), (-0.4332, 0.4332, -1.043), (0.0, 0.0, 1.0), (-1.048e-07, 0.6126, -2.769), (0.4332, 0.4332, -2.769), (0.6126, -3.159e-08, -2.769), (0.4332, -0.4332, -2.769), (-1.584e-07, -0.6126, -2.769), (-0.4332, -0.4332, -2.769), (-0.6126, 2.495e-09, -2.769), (-0.4332, 0.4332, -2.769)], [], [(0, 8, 1), (1, 8, 2), (2, 8, 3), (3, 8, 4), (4, 8, 5), (5, 8, 6), (6, 7, 16, 15), (6, 8, 7), (7, 8, 0), (9, 10, 11, 12, 13, 14, 15, 16), (5, 6, 15, 14), (0, 1, 10, 9), (4, 5, 14, 13), (3, 4, 13, 12), (2, 3, 12, 11), (1, 2, 11, 10), (7, 0, 9, 16)])
_uv = me_cone.uv_layers.new(name='UVMap')
_uv.uv.foreach_set('vector', [0.25, 0.49, 0.25, 0.25, 0.4197, 0.4197, 0.4197, 0.4197, 0.25, 0.25, 0.49, 0.25, 0.49, 0.25, 0.25, 0.25, 0.4197, 0.08029, 0.4197, 0.08029, 0.25, 0.25, 0.25, 0.01, 0.25, 0.01, 0.25, 0.25, 0.08029, 0.08029, 0.08029, 0.08029, 0.25, 0.25, 0.01, 0.25, 0.01, 0.25, 0.08029, 0.4197, 0.08029, 0.4197, 0.01, 0.25, 0.01, 0.25, 0.25, 0.25, 0.08029, 0.4197, 0.08029, 0.4197, 0.25, 0.25, 0.25, 0.49, 0.75, 0.49, 0.9197, 0.4197, 0.99, 0.25, 0.9197, 0.08029, 0.75, 0.01, 0.5803, 0.08029, 0.51, 0.25, 0.5803, 0.4197, 0.08029, 0.08029, 0.01, 0.25, 0.01, 0.25, 0.08029, 0.08029, 0.25, 0.49, 0.4197, 0.4197, 0.4197, 0.4197, 0.25, 0.49, 0.25, 0.01, 0.08029, 0.08029, 0.08029, 0.08029, 0.25, 0.01, 0.4197, 0.08029, 0.25, 0.01, 0.25, 0.01, 0.4197, 0.08029, 0.49, 0.25, 0.4197, 0.08029, 0.4197, 0.08029, 0.49, 0.25, 0.4197, 0.4197, 0.49, 0.25, 0.49, 0.25, 0.4197, 0.4197, 0.08029, 0.4197, 0.25, 0.49, 0.25, 0.49, 0.08029, 0.4197])
me_cone.use_remesh_fix_poles = True
me_cone.use_remesh_preserve_attributes = False
me_cone.update()

# ---- objects
ob_light = bpy.data.objects.new('Light', light_light)
ob_camera = bpy.data.objects.new('Camera', cam_camera)
ob_ref_top = bpy.data.objects.new('ref-top', None)
ob_ref_side = bpy.data.objects.new('ref-side', None)
ob_body = bpy.data.objects.new('Body', me_cylinder)
ob_ref_front = bpy.data.objects.new('ref-front', None)
ob_horizontal_stabilators = bpy.data.objects.new('horizontal-stabilators', me_cylinder_001)
ob_rudder_model = bpy.data.objects.new('rudder-model', me_cylinder_002)
ob_rudder = bpy.data.objects.new('rudder', None)
ob_flaps = bpy.data.objects.new('flaps', me_cylinder_003)
ob_aileron_left = bpy.data.objects.new('aileron-left', me_cylinder_004)
ob_aileron_right = bpy.data.objects.new('aileron-right', me_cylinder_005)
ob_nosecone = bpy.data.objects.new('nosecone', me_cone)

# ---- transforms, parenting, visibility, modifiers, constraints
ob_light.location = (4.076, 1.005, 5.904)
ob_light.rotation_euler = (0.6503, 0.05522, 1.866)
ob_light.lock_rotations_4d = False
ob_light.empty_display_type = 'ARROWS'
ob_light.color = (0.0, 0.0, 0.0, 0.0)
ob_light.lineart.crease_threshold = 0.0
ob_camera.location = (4.454, -0.7397, 0.9907)
ob_camera.rotation_euler = (1.298, 1.251e-06, 1.359)
ob_camera.lock_rotations_4d = False
ob_camera.empty_display_type = 'ARROWS'
ob_camera.color = (0.0, 0.0, 0.0, 0.0)
ob_camera.display_type = 'WIRE'
ob_camera.lineart.crease_threshold = 0.0
ob_ref_top.location = (0.3247, -0.09835, 0.0)
ob_ref_top.empty_display_type = 'IMAGE'
ob_ref_top.empty_display_size = 5.0
ob_ref_side.location = (0.2352, 0.0, 1.527)
ob_ref_side.rotation_euler = (1.571, -0.0, 3.142)
ob_ref_side.empty_display_type = 'IMAGE'
ob_ref_side.empty_display_size = 5.0
ob_body.location = (-1.501, -3.293e-09, 0.02451)
ob_body.rotation_euler = (0.0, 1.571, 0.0)
ob_body.scale = (0.161, 0.161, 0.161)
_m = ob_body.modifiers.new('Auto Smooth', 'NODES')
_m.node_group = ng_auto_smooth
_gi = [s.identifier for s in ng_auto_smooth.interface.items_tree if s.item_type == 'SOCKET' and s.in_out == 'INPUT']
_m[_gi[1]] = 0.5236  # Angle
ob_ref_front.location = (0.2352, -0.9435, -1.16)
ob_ref_front.rotation_euler = (1.571, -0.0, 4.712)
ob_ref_front.empty_display_type = 'IMAGE'
ob_ref_front.empty_display_size = 5.0
ob_horizontal_stabilators.location = (2.0, 1.266e-14, 0.025)
ob_horizontal_stabilators.rotation_euler = (0.0, 1.571, 0.0)
ob_horizontal_stabilators.scale = (0.161, 0.161, 0.161)
_m = ob_horizontal_stabilators.modifiers.new('Auto Smooth', 'NODES')
_m.node_group = ng_auto_smooth
_gi = [s.identifier for s in ng_auto_smooth.interface.items_tree if s.item_type == 'SOCKET' and s.in_out == 'INPUT']
_m[_gi[1]] = 0.5236  # Angle
ob_rudder_model.parent = ob_rudder
ob_rudder_model.matrix_parent_inverse = Matrix(((3.796, -0.0, -3.254, -6.929), (-0.0, 5.0, 0.0, 1.162e-07), (1.302, 0.0, 1.519, -3.885), (-0.0, -0.0, -0.0, 1.0)))
ob_rudder_model.location = (2.18, 1.266e-14, 0.4)
ob_rudder_model.rotation_euler = (0.0, 1.571, 0.0)
ob_rudder_model.scale = (0.161, 0.161, 0.161)
_m = ob_rudder_model.modifiers.new('Auto Smooth', 'NODES')
_m.node_group = ng_auto_smooth
_gi = [s.identifier for s in ng_auto_smooth.interface.items_tree if s.item_type == 'SOCKET' and s.in_out == 'INPUT']
_m[_gi[1]] = 0.5236  # Angle
ob_rudder.location = (2.316, -2.323e-08, 0.5729)
ob_rudder.rotation_euler = (0.0, 0.7086, 0.0)
ob_rudder.scale = (0.2, 0.2, 0.5)
ob_flaps.location = (1.17, 1.266e-14, 3.725e-09)
ob_flaps.rotation_euler = (0.0, 1.571, 0.0)
ob_flaps.scale = (0.161, 0.161, 0.161)
_m = ob_flaps.modifiers.new('Auto Smooth', 'NODES')
_m.node_group = ng_auto_smooth
_gi = [s.identifier for s in ng_auto_smooth.interface.items_tree if s.item_type == 'SOCKET' and s.in_out == 'INPUT']
_m[_gi[1]] = 0.5236  # Angle
ob_aileron_left.location = (1.17, 1.266e-14, 3.725e-09)
ob_aileron_left.rotation_euler = (0.0, 1.571, 0.0)
ob_aileron_left.scale = (0.161, 0.161, 0.161)
_m = ob_aileron_left.modifiers.new('Auto Smooth', 'NODES')
_m.node_group = ng_auto_smooth
_gi = [s.identifier for s in ng_auto_smooth.interface.items_tree if s.item_type == 'SOCKET' and s.in_out == 'INPUT']
_m[_gi[1]] = 0.5236  # Angle
ob_aileron_right.location = (1.17, 1.266e-14, 3.725e-09)
ob_aileron_right.rotation_euler = (0.0, 1.571, 0.0)
ob_aileron_right.scale = (0.161, 0.161, 0.161)
_m = ob_aileron_right.modifiers.new('Auto Smooth', 'NODES')
_m.node_group = ng_auto_smooth
_gi = [s.identifier for s in ng_auto_smooth.interface.items_tree if s.item_type == 'SOCKET' and s.in_out == 'INPUT']
_m[_gi[1]] = 0.5236  # Angle
ob_nosecone.location = (-1.838, 0.0, 0.02318)
ob_nosecone.rotation_euler = (0.0, -1.571, 0.0)
ob_nosecone.scale = (0.165, 0.165, 0.165)

# ---- collection membership
col_collection.objects.link(ob_light)
col_collection.objects.link(ob_camera)
col_collection.objects.link(ob_ref_top)
col_collection.objects.link(ob_ref_side)
col_collection.objects.link(ob_body)
col_collection.objects.link(ob_ref_front)
col_collection.objects.link(ob_horizontal_stabilators)
col_collection.objects.link(ob_rudder_model)
col_collection.objects.link(ob_rudder)
col_collection.objects.link(ob_flaps)
col_collection.objects.link(ob_aileron_left)
col_collection.objects.link(ob_aileron_right)
col_collection.objects.link(ob_nosecone)

# ---- scene / render settings (as saved in the file)
scene.camera = ob_camera
scene.frame_start = 1; scene.frame_end = 250; scene.frame_set(62)
scene.render.engine = 'CYCLES'
scene.render.resolution_x = 720
scene.render.resolution_y = 480
scene.cycles.sampling_pattern = 'TABULATED_SOBOL'
scene.cycles.use_light_tree = False
scene.view_settings.view_transform = 'Filmic'
bpy.context.view_layer.update()
